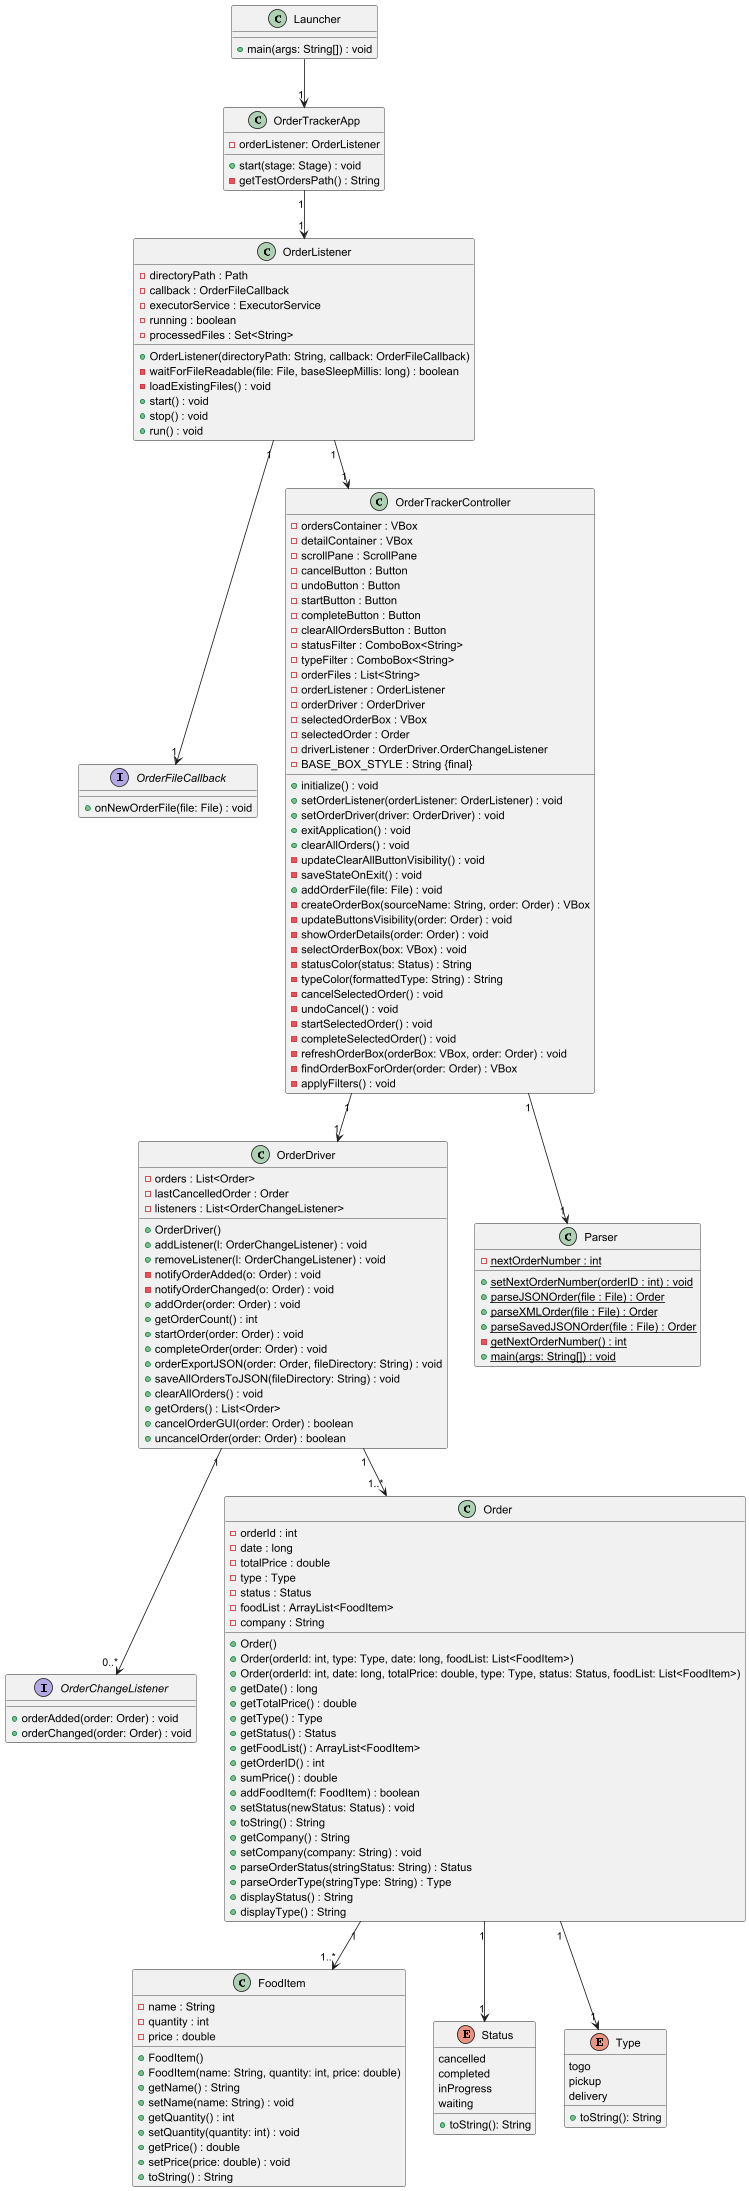

The diagram above was rendered by PlantUML. Its source (embedded in the PNG):
@startuml
'https://plantuml.com/class-diagram

class Launcher {
    + main(args: String[]) : void
}

class OrderTrackerApp {
    - orderListener: OrderListener

    + start(stage: Stage) : void
    - getTestOrdersPath() : String
}

class OrderListener {
    - directoryPath : Path
    - callback : OrderFileCallback
    - executorService : ExecutorService
    - running : boolean
    - processedFiles : Set<String>

    + OrderListener(directoryPath: String, callback: OrderFileCallback)
    - waitForFileReadable(file: File, baseSleepMillis: long) : boolean
    - loadExistingFiles() : void
    + start() : void
    + stop() : void
    + run() : void
}

interface OrderFileCallback {
    + onNewOrderFile(file: File) : void
}

class OrderTrackerController {
    - ordersContainer : VBox
    - detailContainer : VBox
    - scrollPane : ScrollPane
    - cancelButton : Button
    - undoButton : Button
    - startButton : Button
    - completeButton : Button
    - clearAllOrdersButton : Button
    - statusFilter : ComboBox<String>
    - typeFilter : ComboBox<String>
    - orderFiles : List<String>
    - orderListener : OrderListener
    - orderDriver : OrderDriver
    - selectedOrderBox : VBox
    - selectedOrder : Order
    - driverListener : OrderDriver.OrderChangeListener
    - BASE_BOX_STYLE : String {final}

    + initialize() : void
    + setOrderListener(orderListener: OrderListener) : void
    + setOrderDriver(driver: OrderDriver) : void
    + exitApplication() : void
    + clearAllOrders() : void
    - updateClearAllButtonVisibility() : void
    - saveStateOnExit() : void
    + addOrderFile(file: File) : void
    - createOrderBox(sourceName: String, order: Order) : VBox
    - updateButtonsVisibility(order: Order) : void
    - showOrderDetails(order: Order) : void
    - selectOrderBox(box: VBox) : void
    - statusColor(status: Status) : String
    - typeColor(formattedType: String) : String
    - cancelSelectedOrder() : void
    - undoCancel() : void
    - startSelectedOrder() : void
    - completeSelectedOrder() : void
    - refreshOrderBox(orderBox: VBox, order: Order) : void
    - findOrderBoxForOrder(order: Order) : VBox
    - applyFilters() : void
}

class OrderDriver {
    - orders : List<Order>
    - lastCancelledOrder : Order
    - listeners : List<OrderChangeListener>
    + OrderDriver()
    + addListener(l: OrderChangeListener) : void
    + removeListener(l: OrderChangeListener) : void
    - notifyOrderAdded(o: Order) : void
    - notifyOrderChanged(o: Order) : void
    + addOrder(order: Order) : void
    + getOrderCount() : int
    + startOrder(order: Order) : void
    + completeOrder(order: Order) : void
    + orderExportJSON(order: Order, fileDirectory: String) : void
    + saveAllOrdersToJSON(fileDirectory: String) : void
    + clearAllOrders() : void
    + getOrders() : List<Order>
    + cancelOrderGUI(order: Order) : boolean
    + uncancelOrder(order: Order) : boolean
}

interface OrderChangeListener {
    + orderAdded(order: Order) : void
    + orderChanged(order: Order) : void
}

class Parser {
    - nextOrderNumber : int {static}

    + setNextOrderNumber(orderID : int) : void {static}
    + parseJSONOrder(file : File) : Order {static}
    + parseXMLOrder(file : File) : Order {static}
    + parseSavedJSONOrder(file : File) : Order {static}
    - getNextOrderNumber() : int {static}
    + main(args: String[]) : void {static}
}

class Order {
    - orderId : int
    - date : long
    - totalPrice : double
    - type : Type
    - status : Status
    - foodList : ArrayList<FoodItem>
    - company : String

    + Order()
    + Order(orderId: int, type: Type, date: long, foodList: List<FoodItem>)
    + Order(orderId: int, date: long, totalPrice: double, type: Type, status: Status, foodList: List<FoodItem>)
    + getDate() : long
    + getTotalPrice() : double
    + getType() : Type
    + getStatus() : Status
    + getFoodList() : ArrayList<FoodItem>
    + getOrderID() : int
    + sumPrice() : double
    + addFoodItem(f: FoodItem) : boolean
    + setStatus(newStatus: Status) : void
    + toString() : String
    + getCompany() : String
    + setCompany(company: String) : void
    + parseOrderStatus(stringStatus: String) : Status
    + parseOrderType(stringType: String) : Type
    + displayStatus() : String
    + displayType() : String
}

class FoodItem {
    - name : String
    - quantity : int
    - price : double

    + FoodItem()
    + FoodItem(name: String, quantity: int, price: double)
    + getName() : String
    + setName(name: String) : void
    + getQuantity() : int
    + setQuantity(quantity: int) : void
    + getPrice() : double
    + setPrice(price: double) : void
    + toString() : String
}
enum Status {
    cancelled
    completed
    inProgress
    waiting
    + toString(): String
}

enum Type {
    togo
    pickup
    delivery
    + toString(): String
}

Launcher --> "1" OrderTrackerApp
OrderTrackerApp "1" --> "1" OrderListener
OrderListener "1" --> "1" OrderFileCallback
OrderListener "1" --> "1" OrderTrackerController
OrderTrackerController "1" --> "1" Parser
OrderTrackerController "1" --> "1" OrderDriver
OrderDriver "1" --> "0..*" OrderChangeListener
OrderDriver "1" --> "1..*" Order
Order "1" --> "1..*" FoodItem
Order "1" --> "1" Status
Order "1" --> "1" Type

@enduml